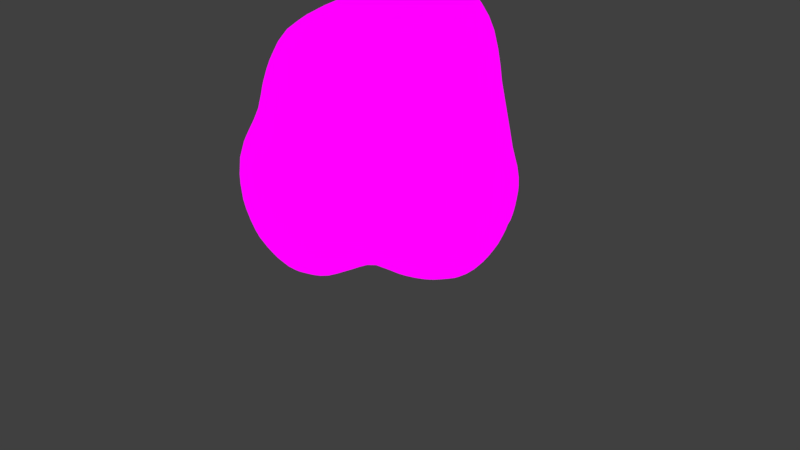 # Source: Bush.blend  (saved by Blender 2.79.0; exported with 4.5.12 LTS)
import bpy
from mathutils import Matrix  # noqa: F401  (used for matrix-valued properties, if any)

bpy.ops.wm.read_factory_settings(use_empty=True)
scene = bpy.context.scene
scene.name = 'Scene'

# ---- collections
col_collection_1 = bpy.data.collections.new('Collection 1'); scene.collection.children.link(col_collection_1)

# ---- images (referenced by path relative to the original .blend; pixels are not part of the script)
import os
ASSET_DIR = os.environ.get("B2B_ASSET_DIR", "")  # directory of the original .blend (textures are referenced by path, not embedded)
HERE = os.path.dirname(os.path.abspath(__file__))  # packed textures are extracted next to this script under _unpacked/

def load_image(name, relpath, width, height, colorspace="sRGB"):
    """Load a texture the original file referenced (path relative to the .blend, or extracted next to this script)."""
    p = next((c for c in (os.path.join(HERE, relpath), os.path.join(ASSET_DIR, relpath)) if relpath and os.path.exists(c)), "")
    if p:
        img = bpy.data.images.load(p, check_existing=True)
        img.name = name
    else:  # same state as the original file: an image datablock whose file is absent (Cycles renders it pink)
        img = bpy.data.images.new(name, width, height)
        img.source = "FILE"
        img.filepath = "//" + (relpath or name)
    img.colorspace_settings.name = colorspace
    return img
img_bush01albedo = load_image('Bush01Albedo', 'Bush01Albedo.png', 1024, 1024, 'sRGB')

# ---- materials (node trees are filled in below, after node groups)
mat_material_001 = bpy.data.materials.new('Material.001')
mat_material_001.alpha_threshold = 0.0
mat_material_001.roughness = 0.5

# ---- material node trees
mat_material_001.use_nodes = True; mat_material_001.node_tree.nodes.clear()
_N = mat_material_001.node_tree.nodes; _L = mat_material_001.node_tree.links
n0 = _N.new('ShaderNodeOutputMaterial'); n0.name = 'Material Output'; n0.location = (204, 302)
n1 = _N.new('ShaderNodeTexImage'); n1.name = 'Image Texture'; n1.location = (-42, 314)
n1.width = 140
n1.image = img_bush01albedo
_L.new(n1.outputs[0], n0.inputs[0])
n0.is_active_output = True

# ---- world
world_world = bpy.data.worlds.new('World'); scene.world = world_world
world_world.color = (0.05088, 0.05088, 0.05088)
world_world.use_sun_shadow = False
world_world.sun_shadow_jitter_overblur = 0.0
world_world.cycles.sampling_method = 'MANUAL'

# ---- cameras
cam_camera = bpy.data.cameras.new('Camera')
cam_camera.clip_end = 100.0
cam_camera.lens = 35.0
cam_camera.sensor_width = 32.0
cam_camera.sensor_height = 18.0
cam_camera.ortho_scale = 7.314
cam_camera.dof.focus_distance = 0.0

# ---- lights
light_lamp = bpy.data.lights.new('Lamp', 'POINT')
light_lamp.transmission_factor = 0.0
light_lamp.cutoff_distance = 30.0
light_lamp.energy = 100.0
light_lamp.shadow_buffer_clip_start = 1.001
light_lamp.shadow_soft_size = 0.1
light_lamp.shadow_maximum_resolution = 0.006
light_lamp.use_absolute_resolution = True

# ---- meshes
me_sphere = bpy.data.meshes.new('Sphere')
me_sphere.from_pydata([(-0.4804, 1.882, -0.8292), (-0.6509, 0.6832, -1.553), (-0.2806, 0.2962, -1.435), (-0.895, -0.1257, -1.524), (-0.6053, -0.4442, -1.256), (-1.422, -0.2571, -1.154), (-1.462, -0.5508, 0.1639), (-1.868, -0.007476, -0.117), (-1.856, 0.6371, -0.4893), (-1.711, 0.327, 0.7218), (-1.632, -0.5043, -0.6233), (-1.339, 1.147, -0.9135), (-1.112, 0.7875, 0.6322), (-1.272, 0.453, -1.451), (-0.9852, 1.352, -0.2735), (-0.8426, 1.182, -1.361), (0.9458, 1.439, 0.3497), (0.2406, 1.537, 0.9839), (1.109, 1.59, -0.6336), (1.284, 1.373, -1.397), (1.314, 0.2945, 0.632), (2.047, 0.3236, -0.7173), (1.686, 0.661, -1.188), (1.83, 0.6993, -0.2031), (1.523, 0.1212, -1.582), (1.76, -0.0978, 0.2539), (1.854, -0.1005, -1.323), (2.11, -0.1401, -0.3979), (1.695, -0.7982, -0.2831), (1.599, -0.6552, -1.262), (0.982, -0.2871, -1.644), (1.195, -0.9483, -0.8996), (1.012, 0.3895, -1.619), (0.5162, -0.3977, -1.357), (0.1628, -0.8302, -1.693), (0.8315, -0.7082, -1.308), (0.6151, -0.9656, -1.531), (0.6595, -1.658, -0.9683), (0.6527, -1.636, -0.212), (0.4721, -1.481, -1.341), (-0.1385, -1.658, -0.8183), (-0.05922, -1.664, 0.1631), (-0.1792, -1.272, -1.58), (-0.6727, -1.371, -1.118), (-0.7391, -1.485, -0.2157), (-0.4758, -0.8482, -1.53), (-0.9783, -0.6604, -0.8628), (0.04326, -0.3588, -1.434), (0.311, 2.133, -1.266), (0.1616, 2.291, 0.08061), (1.209, 0.8318, 1.345), (1.321, 0.7388, 0.3118), (0.9281, -0.2048, 1.28), (0.2875, -0.8637, 1.162), (0.3455, -0.3165, 1.517), (-0.7907, -0.6233, 1.233), (-1.515, -0.03023, 0.7837), (-1.027, 0.479, 1.173), (-0.3627, 1.365, 0.706), (0.522, 0.865, -1.635), (0.4993, -1.181, 0.443), (-0.3005, -1.198, 0.4056), (-0.635, -1.14, 0.2014), (1.055, -0.8533, -0.2184), (0.7989, 1.742, -1.4), (1.263, -0.6385, 0.2453), (0.824, 1.12, 1.604), (0.3477, 0.4515, 1.822), (0.3782, 1.188, 1.588), (-0.7042, 1.173, 0.2401), (-1.026, -0.74, -0.4353), (-0.2629, 1.776, -1.454)], [], [(15, 71, 1), (0, 14, 69), (1, 71, 2), (13, 3, 5), (9, 7, 6), (10, 7, 8), (10, 8, 5), (5, 8, 13), (9, 8, 7), (8, 14, 11), (12, 14, 8), (11, 0, 15), (14, 0, 11), (17, 58, 68), (18, 23, 19), (23, 22, 19), (24, 32, 22), (25, 23, 20), (23, 27, 21), (23, 25, 27), (24, 22, 26), (65, 25, 20), (21, 27, 26), (26, 27, 29), (28, 27, 25), (30, 24, 29), (63, 28, 65), (30, 29, 35), (30, 35, 33), (59, 30, 33), (33, 36, 34), (36, 33, 35), (35, 31, 36), (37, 36, 31), (36, 37, 39), (34, 36, 39), (41, 60, 61), (42, 39, 40), (44, 43, 40), (41, 61, 44), (42, 43, 45), (43, 46, 45), (45, 34, 42), (44, 62, 70), (48, 18, 64), (48, 49, 16), (18, 48, 16), (51, 50, 20), (2, 59, 33), (54, 52, 67), (52, 53, 60), (47, 2, 33), (54, 55, 53), (47, 4, 2), (54, 67, 55), (56, 55, 57), (57, 12, 56), (57, 55, 67), (57, 67, 68), (59, 2, 71), (38, 63, 60), (60, 53, 61), (53, 55, 61), (62, 6, 70), (61, 55, 62), (20, 52, 65), (38, 37, 31), (68, 67, 66), (58, 17, 49), (71, 0, 48), (70, 10, 46), (12, 57, 69), (46, 5, 4), (6, 10, 70), (15, 0, 71), (45, 4, 47, 34), (1, 2, 3), (4, 3, 2), (4, 5, 3), (6, 7, 10), (56, 9, 6), (13, 1, 3), (9, 56, 12), (13, 8, 11), (12, 8, 9), (13, 11, 15), (1, 13, 15), (14, 12, 69), (16, 49, 17), (16, 17, 68), (68, 66, 16), (22, 32, 19), (18, 51, 23), (20, 23, 51), (21, 22, 23), (22, 21, 26), (26, 29, 24), (28, 29, 27), (30, 32, 24), (65, 28, 25), (31, 35, 29), (63, 31, 28), (28, 31, 29), (32, 30, 59), (19, 59, 64), (19, 32, 59), (33, 34, 47), (38, 60, 41), (40, 39, 37), (41, 40, 38), (37, 38, 40), (42, 34, 39), (43, 42, 40), (44, 40, 41), (70, 43, 44), (61, 62, 44), (46, 43, 70), (46, 4, 45), (59, 48, 64), (16, 51, 18), (50, 67, 52), (20, 50, 52), (60, 65, 52), (54, 53, 52), (56, 6, 55), (58, 57, 68), (69, 57, 58), (71, 48, 59), (62, 55, 6), (63, 65, 60), (64, 18, 19), (31, 63, 38), (66, 50, 16), (67, 50, 66), (16, 50, 51), (49, 0, 69), (69, 58, 49), (49, 48, 0), (46, 10, 5)])
_uv = me_sphere.uv_layers.new(name='UVMap')
_uv.uv.foreach_set('vector', [0.007408, 0.6903, 0.01085, 0.5821, 0.06229, 0.728, 0.4809, 0.8136, 0.5662, 0.7368, 0.6192, 0.7678, 0.06229, 0.728, 0.01085, 0.5821, 0.1296, 0.7329, 0.02567, 0.8028, 0.106, 0.8303, 0.07436, 0.8819, 0.6914, 0.4753, 0.5881, 0.4947, 0.6207, 0.4313, 0.5555, 0.5108, 0.6207, 0.5422, 0.5726, 0.583, 0.5555, 0.5108, 0.5726, 0.583, 0.4842, 0.5354, 0.4842, 0.5354, 0.5726, 0.583, 0.4402, 0.5981, 0.7137, 0.6117, 0.5726, 0.583, 0.6207, 0.5422, 0.5726, 0.583, 0.5662, 0.7368, 0.5026, 0.6637, 0.6811, 0.7074, 0.5662, 0.7368, 0.5726, 0.583, 0.5026, 0.6637, 0.4809, 0.8136, 0.4331, 0.7035, 0.5662, 0.7368, 0.4809, 0.8136, 0.5026, 0.6637, 0.6751, 0.9179, 0.6625, 0.8331, 0.7444, 0.9234, 0.09742, 0.1609, 0.1631, 0.2978, 0.01062, 0.2141, 0.1631, 0.2978, 0.05018, 0.3171, 0.01062, 0.2141, 0.3067, 0.598, 0.2375, 0.6156, 0.2842, 0.5219, 0.2427, 0.3793, 0.1631, 0.2978, 0.2832, 0.2989, 0.1631, 0.2978, 0.1608, 0.4186, 0.1099, 0.3667, 0.1631, 0.2978, 0.2427, 0.3793, 0.1608, 0.4186, 0.3067, 0.598, 0.2842, 0.5219, 0.3592, 0.587, 0.9058, 0.1324, 0.8583, 0.04943, 0.9058, 0.008054, 0.1099, 0.3667, 0.1608, 0.4186, 0.05442, 0.4211, 0.05442, 0.4211, 0.1608, 0.4186, 0.08298, 0.4724, 0.2016, 0.4724, 0.1608, 0.4186, 0.2427, 0.3793, 0.2892, 0.6871, 0.3067, 0.598, 0.3818, 0.6639, 0.5639, 0.09265, 0.5537, 0.008376, 0.6206, 0.06628, 0.2892, 0.6871, 0.3818, 0.6639, 0.315, 0.7363, 0.2892, 0.6871, 0.315, 0.7363, 0.2601, 0.733, 0.1537, 0.61, 0.2892, 0.6871, 0.2601, 0.733, 0.2601, 0.733, 0.3124, 0.7852, 0.2574, 0.8136, 0.3124, 0.7852, 0.2601, 0.733, 0.315, 0.7363, 0.315, 0.7363, 0.3745, 0.7214, 0.3124, 0.7852, 0.3818, 0.8407, 0.3124, 0.7852, 0.3745, 0.7214, 0.3124, 0.7852, 0.3818, 0.8407, 0.3443, 0.8461, 0.2574, 0.8136, 0.3124, 0.7852, 0.3443, 0.8461, 0.7669, 0.07074, 0.8435, 0.008054, 0.8152, 0.1083, 0.4, 0.2565, 0.4269, 0.1655, 0.4934, 0.2421, 0.5702, 0.3223, 0.4587, 0.3189, 0.4934, 0.2421, 0.7669, 0.07074, 0.8152, 0.1083, 0.7648, 0.1753, 0.2637, 0.8855, 0.234, 0.9293, 0.2029, 0.8673, 0.861, 0.9513, 0.8145, 0.9622, 0.861, 0.8712, 0.2029, 0.8673, 0.2574, 0.8136, 0.2637, 0.8855, 0.7648, 0.1753, 0.8105, 0.1593, 0.8435, 0.2451, 0.01976, 0.06624, 0.09742, 0.1609, 0.007408, 0.1432, 0.01976, 0.06624, 0.1769, 0.008054, 0.2212, 0.1475, 0.09742, 0.1609, 0.01976, 0.06624, 0.2212, 0.1475, 0.2316, 0.2533, 0.3531, 0.2122, 0.2832, 0.2989, 0.1296, 0.7329, 0.1537, 0.61, 0.2601, 0.733, 0.96, 0.6694, 0.9926, 0.7288, 0.9023, 0.7493, 0.75, 0.1132, 0.7371, 0.1892, 0.6473, 0.1591, 0.2124, 0.7713, 0.1296, 0.7329, 0.2601, 0.733, 0.96, 0.6694, 0.8835, 0.5298, 0.9926, 0.6044, 0.2124, 0.7713, 0.1628, 0.8324, 0.1296, 0.7329, 0.96, 0.6694, 0.9023, 0.7493, 0.8835, 0.5298, 0.7592, 0.5108, 0.8835, 0.5298, 0.7668, 0.6123, 0.7444, 0.7086, 0.6811, 0.7074, 0.7166, 0.6054, 0.7668, 0.6123, 0.8835, 0.5298, 0.9023, 0.7493, 0.7668, 0.6123, 0.9023, 0.7493, 0.8347, 0.8179, 0.1537, 0.61, 0.1296, 0.7329, 0.01085, 0.5821, 0.7648, 0.3803, 0.8326, 0.3503, 0.8326, 0.4569, 0.6473, 0.1591, 0.7371, 0.1892, 0.6456, 0.2656, 0.7371, 0.1892, 0.75, 0.3362, 0.6456, 0.2656, 0.6217, 0.3119, 0.6207, 0.4313, 0.5449, 0.3727, 0.6456, 0.2656, 0.75, 0.3362, 0.6217, 0.3119, 0.2832, 0.2989, 0.3818, 0.3229, 0.2667, 0.4172, 0.5654, 0.1345, 0.472, 0.1364, 0.4793, 0.07529, 0.8347, 0.8179, 0.9023, 0.7493, 0.8784, 0.8526, 0.6625, 0.8331, 0.6751, 0.9179, 0.5661, 0.9413, 0.4, 0.8078, 0.4809, 0.8136, 0.4019, 0.9014, 0.5449, 0.3727, 0.5242, 0.4578, 0.4921, 0.3693, 0.6811, 0.7074, 0.7444, 0.7086, 0.6192, 0.7678, 0.4921, 0.3693, 0.4582, 0.4357, 0.4424, 0.3244, 0.6207, 0.4313, 0.5242, 0.4578, 0.5449, 0.3727, 0.4331, 0.7035, 0.4809, 0.8136, 0.4, 0.8078, 0.2029, 0.8673, 0.1628, 0.8324, 0.2124, 0.7713, 0.2574, 0.8136, 0.06229, 0.728, 0.1296, 0.7329, 0.106, 0.8303, 0.1628, 0.8324, 0.106, 0.8303, 0.1296, 0.7329, 0.4424, 0.3244, 0.4582, 0.4357, 0.4107, 0.3689, 0.6207, 0.4313, 0.5881, 0.4947, 0.5242, 0.4578, 0.6979, 0.4435, 0.6914, 0.4753, 0.6207, 0.4313, 0.02567, 0.8028, 0.06229, 0.728, 0.106, 0.8303, 0.7592, 0.9048, 0.7997, 0.8712, 0.7997, 0.9919, 0.4402, 0.5981, 0.5726, 0.583, 0.5026, 0.6637, 0.6811, 0.7074, 0.5726, 0.583, 0.7137, 0.6117, 0.4402, 0.5981, 0.5026, 0.6637, 0.4331, 0.7035, 0.06229, 0.728, 0.02567, 0.8028, 0.007408, 0.6903, 0.5662, 0.7368, 0.6811, 0.7074, 0.6192, 0.7678, 0.2212, 0.1475, 0.1769, 0.008054, 0.3055, 0.08239, 0.2212, 0.1475, 0.3055, 0.08239, 0.3852, 0.118, 0.8818, 0.4471, 0.8475, 0.4256, 0.8818, 0.2612, 0.2842, 0.5219, 0.2375, 0.6156, 0.1862, 0.4885, 0.09742, 0.1609, 0.2316, 0.2533, 0.1631, 0.2978, 0.2832, 0.2989, 0.1631, 0.2978, 0.2316, 0.2533, 0.1099, 0.3667, 0.05018, 0.3171, 0.1631, 0.2978, 0.05018, 0.3171, 0.1099, 0.3667, 0.05442, 0.4211, 0.3592, 0.587, 0.3818, 0.6639, 0.3067, 0.598, 0.2016, 0.4724, 0.08298, 0.4724, 0.1608, 0.4186, 0.2892, 0.6871, 0.2375, 0.6156, 0.3067, 0.598, 0.6206, 0.06628, 0.5537, 0.008376, 0.6204, 0.008054, 0.4793, 0.07529, 0.4305, 0.1291, 0.4333, 0.02738, 0.5639, 0.09265, 0.4793, 0.07529, 0.5537, 0.008376, 0.5537, 0.008376, 0.4793, 0.07529, 0.4333, 0.02738, 0.2375, 0.6156, 0.2892, 0.6871, 0.1537, 0.61, 0.1862, 0.4885, 0.1537, 0.61, 0.1118, 0.493, 0.1862, 0.4885, 0.2375, 0.6156, 0.1537, 0.61, 0.2601, 0.733, 0.2574, 0.8136, 0.2124, 0.7713, 0.5654, 0.1345, 0.6473, 0.1591, 0.6142, 0.2275, 0.4934, 0.2421, 0.4269, 0.1655, 0.472, 0.1364, 0.6142, 0.2275, 0.4934, 0.2421, 0.5654, 0.1345, 0.472, 0.1364, 0.5654, 0.1345, 0.4934, 0.2421, 0.2637, 0.8855, 0.2574, 0.8136, 0.3443, 0.8461, 0.4587, 0.3189, 0.4, 0.2565, 0.4934, 0.2421, 0.5702, 0.3223, 0.4934, 0.2421, 0.6142, 0.2275, 0.5449, 0.3727, 0.4587, 0.3189, 0.5702, 0.3223, 0.8152, 0.1083, 0.8105, 0.1593, 0.7648, 0.1753, 0.4921, 0.3693, 0.4587, 0.3189, 0.5449, 0.3727, 0.8145, 0.9622, 0.8198, 0.8841, 0.861, 0.8712, 0.1537, 0.61, 0.03752, 0.4929, 0.1118, 0.493, 0.2212, 0.1475, 0.2316, 0.2533, 0.09742, 0.1609, 0.9284, 0.8551, 0.9023, 0.7493, 0.9926, 0.7288, 0.2832, 0.2989, 0.3531, 0.2122, 0.3818, 0.3229, 0.6473, 0.1591, 0.6206, 0.06628, 0.75, 0.1132, 0.96, 0.6694, 0.9926, 0.6044, 0.9926, 0.7288, 0.6979, 0.4435, 0.6207, 0.4313, 0.75, 0.3362, 0.6625, 0.8331, 0.7444, 0.7086, 0.7444, 0.9234, 0.6192, 0.7678, 0.7444, 0.7086, 0.6625, 0.8331, 0.01085, 0.5821, 0.03752, 0.4929, 0.1537, 0.61, 0.6217, 0.3119, 0.75, 0.3362, 0.6207, 0.4313, 0.5639, 0.09265, 0.6206, 0.06628, 0.6473, 0.1591, 0.007408, 0.1432, 0.09742, 0.1609, 0.01062, 0.2141, 0.8054, 0.2612, 0.8326, 0.3503, 0.7648, 0.3803, 0.3816, 0.1503, 0.3531, 0.2122, 0.2212, 0.1475, 0.9023, 0.7493, 0.9284, 0.8551, 0.8784, 0.8526, 0.2212, 0.1475, 0.3531, 0.2122, 0.2316, 0.2533, 0.5661, 0.9413, 0.4809, 0.8136, 0.6192, 0.7678, 0.6192, 0.7678, 0.6625, 0.8331, 0.5661, 0.9413, 0.5661, 0.9413, 0.4019, 0.9014, 0.4809, 0.8136, 0.4921, 0.3693, 0.5242, 0.4578, 0.4582, 0.4357])
me_sphere.materials.append(mat_material_001)
me_sphere.use_remesh_preserve_volume = False
me_sphere.use_remesh_preserve_attributes = False
me_sphere.use_mirror_vertex_groups = False
me_sphere.update()

# ---- objects
ob_sphere = bpy.data.objects.new('Sphere', me_sphere)
ob_lamp = bpy.data.objects.new('Lamp', light_lamp)
ob_camera = bpy.data.objects.new('Camera', cam_camera)

# ---- transforms, parenting, visibility, modifiers, constraints
ob_sphere.location = (0.0, 0.0, 1.78)
ob_sphere.lineart.crease_threshold = 0.0
_m = ob_sphere.modifiers.new('Subsurf', 'SUBSURF')
_m.uv_smooth = 'PRESERVE_CORNERS'
_m.quality = 2
_m.show_only_control_edges = False
ob_lamp.location = (4.076, 1.005, 5.904)
ob_lamp.rotation_euler = (0.6503, 0.05522, 1.866)
ob_lamp.lock_rotations_4d = False
ob_lamp.empty_display_type = 'ARROWS'
ob_lamp.color = (0.0, 0.0, 0.0, 0.0)
ob_lamp.lineart.crease_threshold = 0.0
ob_camera.location = (7.481, -6.508, 5.344)
ob_camera.rotation_euler = (1.109, 0.0, 0.8149)
ob_camera.lock_rotations_4d = False
ob_camera.empty_display_type = 'ARROWS'
ob_camera.color = (0.0, 0.0, 0.0, 0.0)
ob_camera.display_type = 'WIRE'
ob_camera.lineart.crease_threshold = 0.0

# ---- collection membership
col_collection_1.objects.link(ob_sphere)
col_collection_1.objects.link(ob_lamp)
col_collection_1.objects.link(ob_camera)

# ---- scene / render settings (as saved in the file)
scene.camera = ob_camera
scene.frame_start = 1; scene.frame_end = 250; scene.frame_set(1)
scene.render.engine = 'CYCLES'
scene.render.resolution_percentage = 50
scene.render.dither_intensity = 0.0
scene.cycles.use_denoising = False
scene.cycles.samples = 128
scene.cycles.sampling_pattern = 'TABULATED_SOBOL'
scene.cycles.use_adaptive_sampling = False
scene.cycles.use_light_tree = False
scene.cycles.blur_glossy = 0.0
scene.cycles.sample_clamp_indirect = 0.0
scene.cycles.bake_type = 'NORMAL'
scene.view_settings.view_transform = 'Standard'
bpy.context.view_layer.update()
